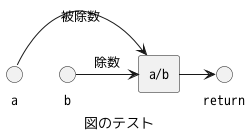

The diagram above was rendered by PlantUML. Its source (embedded in the PNG):
@startuml

    caption 図のテスト
    circle a
    circle b
    rectangle "a/b" as devide
    circle return
    a -> devide : 被除数
    b -> devide : 除数
    devide -> return
@enduml